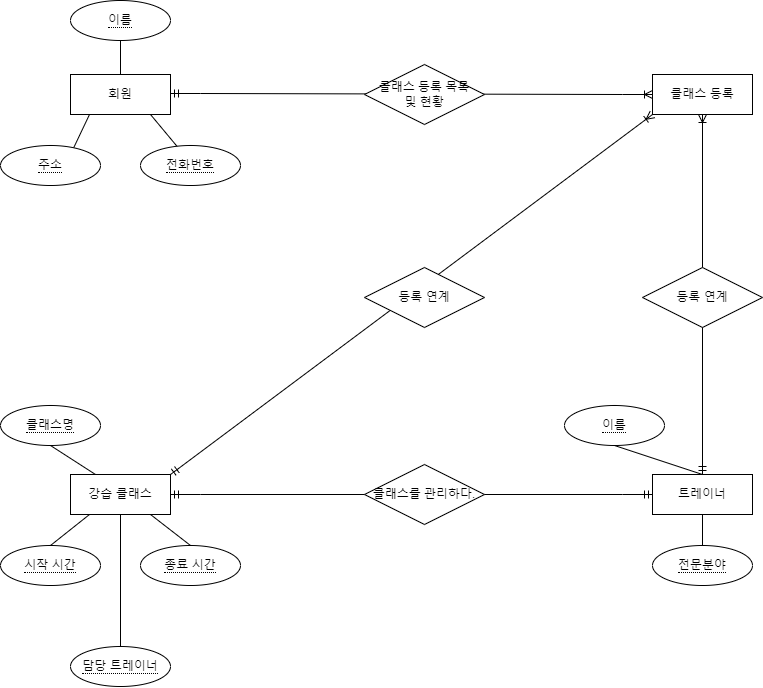

The diagram above was exported from draw.io. Its source (the exported page's mxGraphModel, read from the mxfile embedded in the PNG):
<mxGraphModel dx="1434" dy="780" grid="1" gridSize="10" guides="1" tooltips="1" connect="1" arrows="1" fold="1" page="1" pageScale="1" pageWidth="827" pageHeight="1169" math="0" shadow="0">
  <root>
    <mxCell id="0" />
    <mxCell id="1" parent="0" />
    <mxCell id="ppSjv3Ahv3nbAsRcXY_I-38" value="" style="edgeStyle=entityRelationEdgeStyle;fontSize=12;html=1;endArrow=ERoneToMany;startArrow=ERmandOne;rounded=0;entryX=0;entryY=0.5;entryDx=0;entryDy=0;" edge="1" parent="1" target="ppSjv3Ahv3nbAsRcXY_I-6">
      <mxGeometry width="100" height="100" relative="1" as="geometry">
        <mxPoint x="196" y="170" as="sourcePoint" />
        <mxPoint x="296" y="70" as="targetPoint" />
      </mxGeometry>
    </mxCell>
    <mxCell id="ppSjv3Ahv3nbAsRcXY_I-2" value="회원" style="whiteSpace=wrap;html=1;align=center;" vertex="1" parent="1">
      <mxGeometry x="96" y="151" width="100" height="40" as="geometry" />
    </mxCell>
    <mxCell id="ppSjv3Ahv3nbAsRcXY_I-4" value="트레이너" style="whiteSpace=wrap;html=1;align=center;" vertex="1" parent="1">
      <mxGeometry x="678" y="551" width="100" height="40" as="geometry" />
    </mxCell>
    <mxCell id="ppSjv3Ahv3nbAsRcXY_I-5" value="강습 클래스" style="whiteSpace=wrap;html=1;align=center;" vertex="1" parent="1">
      <mxGeometry x="96" y="551" width="100" height="40" as="geometry" />
    </mxCell>
    <mxCell id="ppSjv3Ahv3nbAsRcXY_I-6" value="클래스 등록" style="whiteSpace=wrap;html=1;align=center;" vertex="1" parent="1">
      <mxGeometry x="678" y="151" width="100" height="40" as="geometry" />
    </mxCell>
    <mxCell id="ppSjv3Ahv3nbAsRcXY_I-8" value="클래스 등록 목록&lt;div&gt;및 현황&lt;/div&gt;" style="shape=rhombus;perimeter=rhombusPerimeter;whiteSpace=wrap;html=1;align=center;" vertex="1" parent="1">
      <mxGeometry x="390" y="141" width="120" height="60" as="geometry" />
    </mxCell>
    <mxCell id="ppSjv3Ahv3nbAsRcXY_I-16" value="" style="endArrow=none;html=1;rounded=0;" edge="1" parent="1">
      <mxGeometry width="50" height="50" relative="1" as="geometry">
        <mxPoint x="226" y="251" as="sourcePoint" />
        <mxPoint x="176" y="191" as="targetPoint" />
      </mxGeometry>
    </mxCell>
    <mxCell id="ppSjv3Ahv3nbAsRcXY_I-17" value="&lt;span style=&quot;border-bottom: 1px dotted&quot;&gt;전화번호&lt;/span&gt;" style="ellipse;whiteSpace=wrap;html=1;align=center;" vertex="1" parent="1">
      <mxGeometry x="166" y="222" width="100" height="40" as="geometry" />
    </mxCell>
    <mxCell id="ppSjv3Ahv3nbAsRcXY_I-18" value="" style="endArrow=none;html=1;rounded=0;entryX=0.19;entryY=1;entryDx=0;entryDy=0;entryPerimeter=0;" edge="1" parent="1" target="ppSjv3Ahv3nbAsRcXY_I-2">
      <mxGeometry width="50" height="50" relative="1" as="geometry">
        <mxPoint x="86" y="252" as="sourcePoint" />
        <mxPoint x="36" y="192" as="targetPoint" />
      </mxGeometry>
    </mxCell>
    <mxCell id="ppSjv3Ahv3nbAsRcXY_I-19" value="&lt;span style=&quot;border-bottom: 1px dotted&quot;&gt;주소&lt;/span&gt;" style="ellipse;whiteSpace=wrap;html=1;align=center;" vertex="1" parent="1">
      <mxGeometry x="26" y="222" width="100" height="40" as="geometry" />
    </mxCell>
    <mxCell id="ppSjv3Ahv3nbAsRcXY_I-20" value="" style="endArrow=none;html=1;rounded=0;entryX=0.5;entryY=0;entryDx=0;entryDy=0;exitX=0.5;exitY=1;exitDx=0;exitDy=0;" edge="1" parent="1" source="ppSjv3Ahv3nbAsRcXY_I-21" target="ppSjv3Ahv3nbAsRcXY_I-2">
      <mxGeometry width="50" height="50" relative="1" as="geometry">
        <mxPoint x="156" y="93" as="sourcePoint" />
        <mxPoint x="106" y="33" as="targetPoint" />
      </mxGeometry>
    </mxCell>
    <mxCell id="ppSjv3Ahv3nbAsRcXY_I-21" value="&lt;span style=&quot;border-bottom: 1px dotted&quot;&gt;이름&lt;/span&gt;" style="ellipse;whiteSpace=wrap;html=1;align=center;" vertex="1" parent="1">
      <mxGeometry x="96" y="77" width="100" height="40" as="geometry" />
    </mxCell>
    <mxCell id="ppSjv3Ahv3nbAsRcXY_I-22" value="" style="endArrow=none;html=1;rounded=0;entryX=0.5;entryY=1;entryDx=0;entryDy=0;exitX=0.5;exitY=0;exitDx=0;exitDy=0;" edge="1" parent="1" source="ppSjv3Ahv3nbAsRcXY_I-23" target="ppSjv3Ahv3nbAsRcXY_I-4">
      <mxGeometry width="50" height="50" relative="1" as="geometry">
        <mxPoint x="732" y="622" as="sourcePoint" />
        <mxPoint x="682" y="562" as="targetPoint" />
      </mxGeometry>
    </mxCell>
    <mxCell id="ppSjv3Ahv3nbAsRcXY_I-23" value="&lt;span style=&quot;border-bottom: 1px dotted&quot;&gt;전문분야&lt;/span&gt;" style="ellipse;whiteSpace=wrap;html=1;align=center;" vertex="1" parent="1">
      <mxGeometry x="678" y="622" width="100" height="40" as="geometry" />
    </mxCell>
    <mxCell id="ppSjv3Ahv3nbAsRcXY_I-24" value="" style="endArrow=none;html=1;rounded=0;exitX=0.5;exitY=1;exitDx=0;exitDy=0;entryX=0.5;entryY=0;entryDx=0;entryDy=0;" edge="1" parent="1" source="ppSjv3Ahv3nbAsRcXY_I-25" target="ppSjv3Ahv3nbAsRcXY_I-4">
      <mxGeometry width="50" height="50" relative="1" as="geometry">
        <mxPoint x="728" y="513" as="sourcePoint" />
        <mxPoint x="757" y="452" as="targetPoint" />
      </mxGeometry>
    </mxCell>
    <mxCell id="ppSjv3Ahv3nbAsRcXY_I-25" value="&lt;span style=&quot;border-bottom: 1px dotted&quot;&gt;이름&lt;/span&gt;" style="ellipse;whiteSpace=wrap;html=1;align=center;" vertex="1" parent="1">
      <mxGeometry x="590" y="482" width="100" height="40" as="geometry" />
    </mxCell>
    <mxCell id="ppSjv3Ahv3nbAsRcXY_I-26" value="" style="endArrow=none;html=1;rounded=0;exitX=0.5;exitY=0;exitDx=0;exitDy=0;" edge="1" parent="1" source="ppSjv3Ahv3nbAsRcXY_I-27">
      <mxGeometry width="50" height="50" relative="1" as="geometry">
        <mxPoint x="226" y="651" as="sourcePoint" />
        <mxPoint x="176" y="591" as="targetPoint" />
      </mxGeometry>
    </mxCell>
    <mxCell id="ppSjv3Ahv3nbAsRcXY_I-27" value="&lt;span style=&quot;border-bottom: 1px dotted&quot;&gt;종료 시간&lt;/span&gt;" style="ellipse;whiteSpace=wrap;html=1;align=center;" vertex="1" parent="1">
      <mxGeometry x="166" y="622" width="100" height="40" as="geometry" />
    </mxCell>
    <mxCell id="ppSjv3Ahv3nbAsRcXY_I-28" value="" style="endArrow=none;html=1;rounded=0;entryX=0.19;entryY=1;entryDx=0;entryDy=0;entryPerimeter=0;exitX=0.5;exitY=0;exitDx=0;exitDy=0;" edge="1" parent="1" source="ppSjv3Ahv3nbAsRcXY_I-29">
      <mxGeometry width="50" height="50" relative="1" as="geometry">
        <mxPoint x="86" y="652" as="sourcePoint" />
        <mxPoint x="115" y="591" as="targetPoint" />
      </mxGeometry>
    </mxCell>
    <mxCell id="ppSjv3Ahv3nbAsRcXY_I-29" value="&lt;span style=&quot;border-bottom: 1px dotted&quot;&gt;시작 시간&lt;/span&gt;" style="ellipse;whiteSpace=wrap;html=1;align=center;" vertex="1" parent="1">
      <mxGeometry x="26" y="622" width="100" height="40" as="geometry" />
    </mxCell>
    <mxCell id="ppSjv3Ahv3nbAsRcXY_I-30" value="" style="endArrow=none;html=1;rounded=0;entryX=0.5;entryY=1;entryDx=0;entryDy=0;exitX=0.5;exitY=1;exitDx=0;exitDy=0;" edge="1" parent="1" source="ppSjv3Ahv3nbAsRcXY_I-31" target="ppSjv3Ahv3nbAsRcXY_I-5">
      <mxGeometry width="50" height="50" relative="1" as="geometry">
        <mxPoint x="226" y="511" as="sourcePoint" />
        <mxPoint x="171" y="539" as="targetPoint" />
      </mxGeometry>
    </mxCell>
    <mxCell id="ppSjv3Ahv3nbAsRcXY_I-31" value="&lt;span style=&quot;border-bottom: 1px dotted&quot;&gt;담당 트레이너&lt;/span&gt;" style="ellipse;whiteSpace=wrap;html=1;align=center;" vertex="1" parent="1">
      <mxGeometry x="96" y="723" width="100" height="40" as="geometry" />
    </mxCell>
    <mxCell id="ppSjv3Ahv3nbAsRcXY_I-32" value="" style="endArrow=none;html=1;rounded=0;entryX=0.25;entryY=0;entryDx=0;entryDy=0;exitX=0.5;exitY=1;exitDx=0;exitDy=0;" edge="1" parent="1" source="ppSjv3Ahv3nbAsRcXY_I-33" target="ppSjv3Ahv3nbAsRcXY_I-5">
      <mxGeometry width="50" height="50" relative="1" as="geometry">
        <mxPoint x="86" y="512" as="sourcePoint" />
        <mxPoint x="121" y="539" as="targetPoint" />
      </mxGeometry>
    </mxCell>
    <mxCell id="ppSjv3Ahv3nbAsRcXY_I-33" value="&lt;span style=&quot;border-bottom: 1px dotted&quot;&gt;클래스명&lt;/span&gt;" style="ellipse;whiteSpace=wrap;html=1;align=center;" vertex="1" parent="1">
      <mxGeometry x="26" y="482" width="100" height="40" as="geometry" />
    </mxCell>
    <mxCell id="ppSjv3Ahv3nbAsRcXY_I-44" value="" style="endArrow=ERoneToMany;html=1;rounded=0;entryX=0.5;entryY=1;entryDx=0;entryDy=0;exitX=0.5;exitY=0;exitDx=0;exitDy=0;startArrow=ERmandOne;startFill=0;endFill=0;" edge="1" parent="1" source="ppSjv3Ahv3nbAsRcXY_I-4" target="ppSjv3Ahv3nbAsRcXY_I-6">
      <mxGeometry relative="1" as="geometry">
        <mxPoint x="420" y="390" as="sourcePoint" />
        <mxPoint x="580" y="390" as="targetPoint" />
      </mxGeometry>
    </mxCell>
    <mxCell id="ppSjv3Ahv3nbAsRcXY_I-45" value="" style="endArrow=ERoneToMany;html=1;rounded=0;entryX=0;entryY=1;entryDx=0;entryDy=0;exitX=1;exitY=0;exitDx=0;exitDy=0;startArrow=ERmandOne;startFill=0;endFill=0;" edge="1" parent="1" source="ppSjv3Ahv3nbAsRcXY_I-5" target="ppSjv3Ahv3nbAsRcXY_I-6">
      <mxGeometry relative="1" as="geometry">
        <mxPoint x="738" y="561" as="sourcePoint" />
        <mxPoint x="738" y="201" as="targetPoint" />
      </mxGeometry>
    </mxCell>
    <mxCell id="ppSjv3Ahv3nbAsRcXY_I-46" value="" style="edgeStyle=entityRelationEdgeStyle;fontSize=12;html=1;endArrow=ERmandOne;startArrow=ERmandOne;rounded=0;exitX=1;exitY=0.5;exitDx=0;exitDy=0;entryX=0;entryY=0.5;entryDx=0;entryDy=0;" edge="1" parent="1" source="ppSjv3Ahv3nbAsRcXY_I-5" target="ppSjv3Ahv3nbAsRcXY_I-4">
      <mxGeometry width="100" height="100" relative="1" as="geometry">
        <mxPoint x="450" y="440" as="sourcePoint" />
        <mxPoint x="550" y="340" as="targetPoint" />
      </mxGeometry>
    </mxCell>
    <mxCell id="ppSjv3Ahv3nbAsRcXY_I-36" value="등록 연계" style="shape=rhombus;perimeter=rhombusPerimeter;whiteSpace=wrap;html=1;align=center;" vertex="1" parent="1">
      <mxGeometry x="390" y="344" width="120" height="60" as="geometry" />
    </mxCell>
    <mxCell id="ppSjv3Ahv3nbAsRcXY_I-7" value="클래스를 관리하다." style="shape=rhombus;perimeter=rhombusPerimeter;whiteSpace=wrap;html=1;align=center;" vertex="1" parent="1">
      <mxGeometry x="390" y="541" width="120" height="60" as="geometry" />
    </mxCell>
    <mxCell id="ppSjv3Ahv3nbAsRcXY_I-3" value="등록 연계" style="shape=rhombus;perimeter=rhombusPerimeter;whiteSpace=wrap;html=1;align=center;" vertex="1" parent="1">
      <mxGeometry x="668" y="344" width="120" height="60" as="geometry" />
    </mxCell>
  </root>
</mxGraphModel>